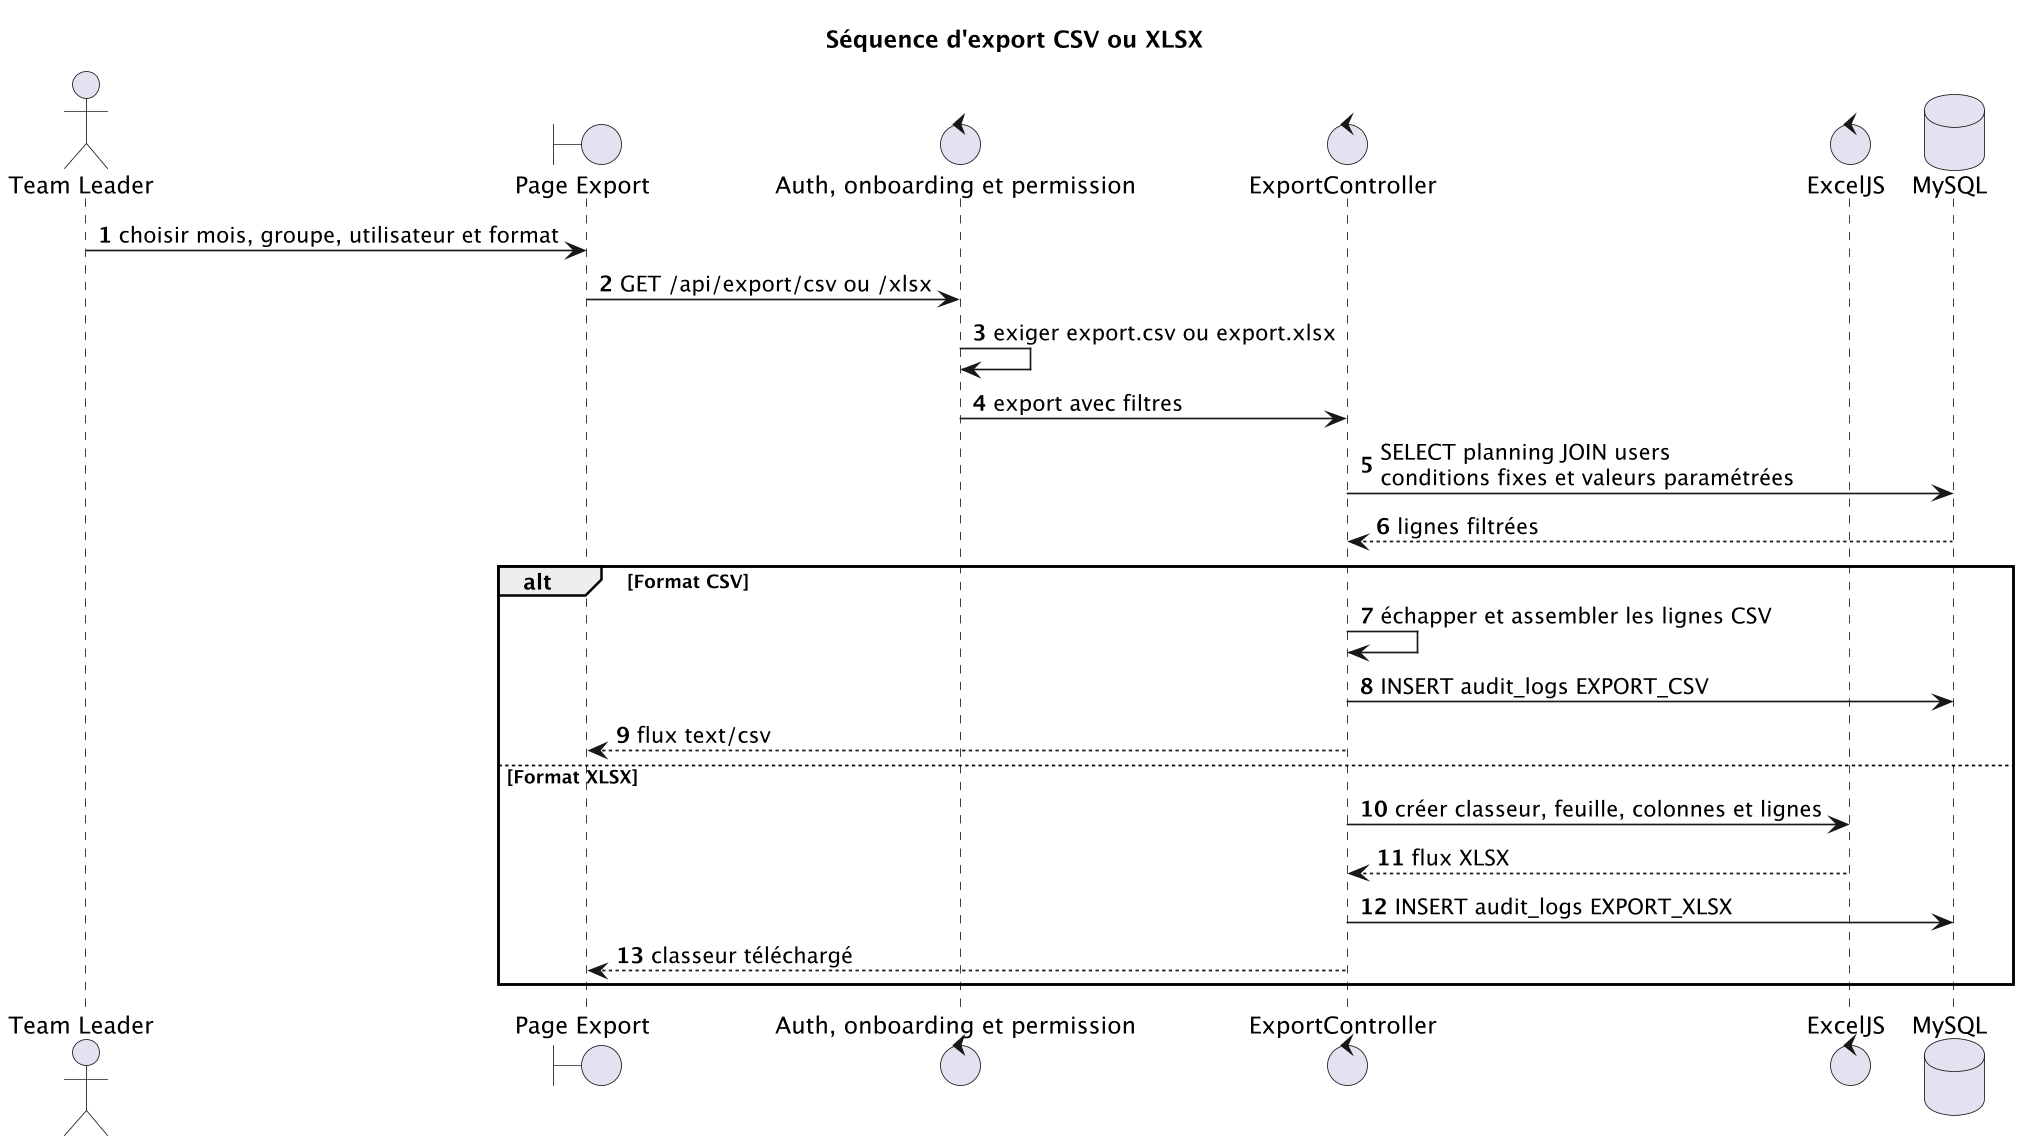

The diagram above was rendered by PlantUML. Its source (embedded in the PNG):
@startuml
!pragma layout smetana
skinparamlocked dpi 160
title Séquence d'export CSV ou XLSX
autonumber
skinparam shadowing false
actor "Team Leader" as TL
boundary "Page Export" as Page
control "Auth, onboarding et permission" as MW
control "ExportController" as C
control "ExcelJS" as Excel
database "MySQL" as DB
TL -> Page : choisir mois, groupe, utilisateur et format
Page -> MW : GET /api/export/csv ou /xlsx
MW -> MW : exiger export.csv ou export.xlsx
MW -> C : export avec filtres
C -> DB : SELECT planning JOIN users\nconditions fixes et valeurs paramétrées
DB --> C : lignes filtrées
alt Format CSV
  C -> C : échapper et assembler les lignes CSV
  C -> DB : INSERT audit_logs EXPORT_CSV
  C --> Page : flux text/csv
else Format XLSX
  C -> Excel : créer classeur, feuille, colonnes et lignes
  Excel --> C : flux XLSX
  C -> DB : INSERT audit_logs EXPORT_XLSX
  C --> Page : classeur téléchargé
end
@enduml